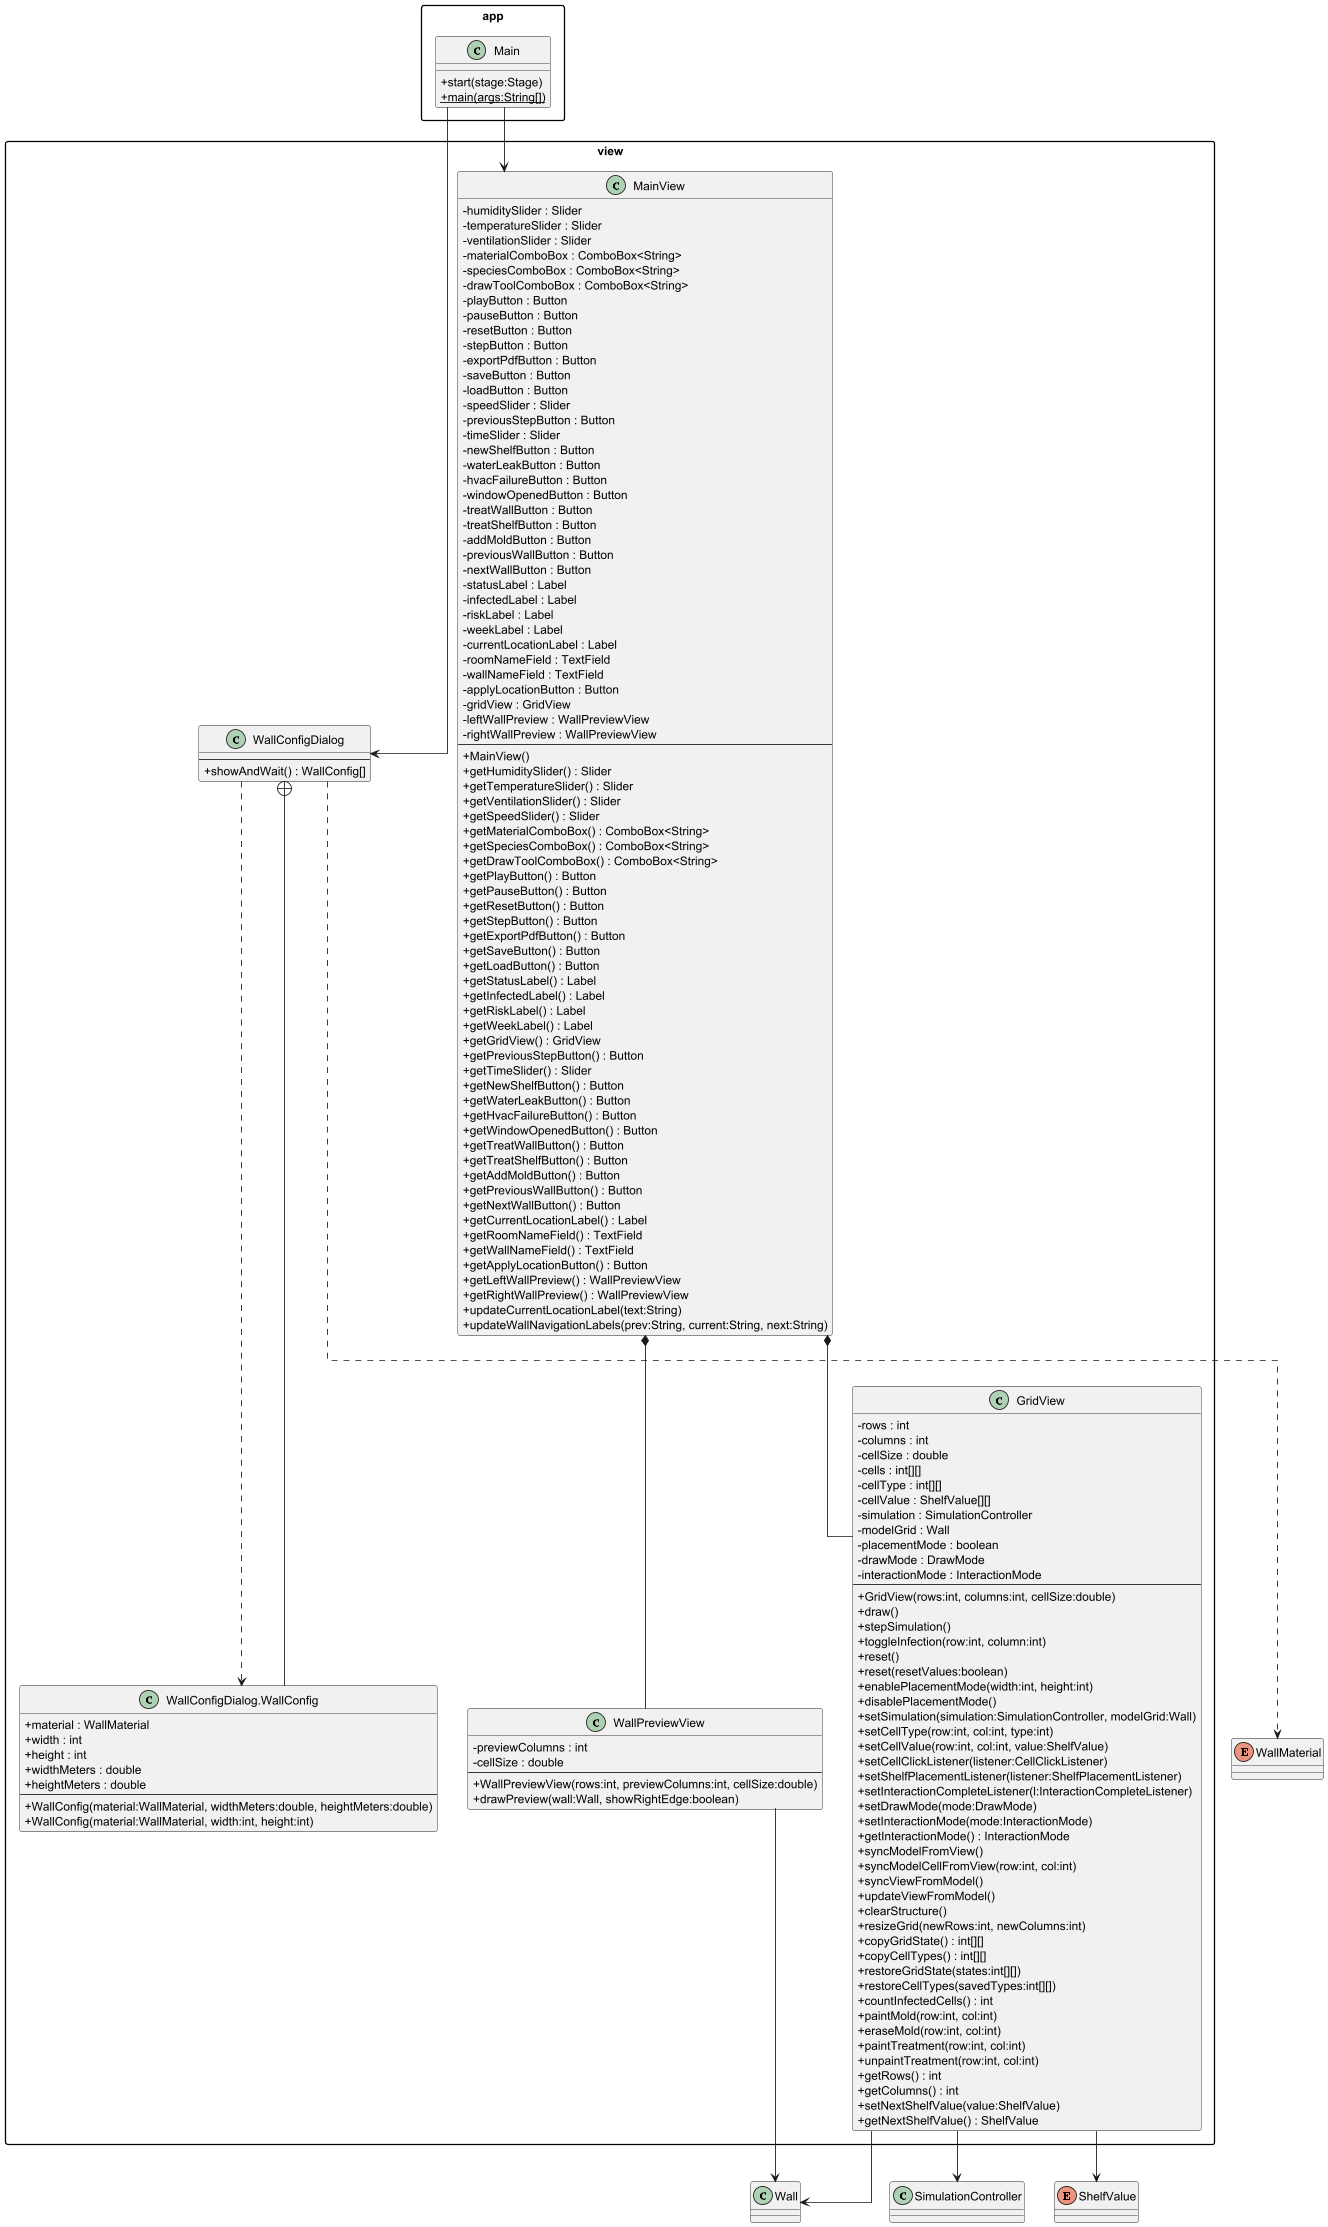

The diagram above was rendered by PlantUML. Its source (embedded in the PNG):
@startuml diagram_view
scale 0.85
skinparam classAttributeIconSize 0
skinparam packageStyle rectangle
skinparam linetype ortho

' Stubs
class Wall
class SimulationController
enum ShelfValue
enum WallMaterial

package "view" {

    class MainView {
        -humiditySlider : Slider
        -temperatureSlider : Slider
        -ventilationSlider : Slider
        -materialComboBox : ComboBox<String>
        -speciesComboBox : ComboBox<String>
        -drawToolComboBox : ComboBox<String>
        -playButton : Button
        -pauseButton : Button
        -resetButton : Button
        -stepButton : Button
        -exportPdfButton : Button
        -saveButton : Button
        -loadButton : Button
        -speedSlider : Slider
        -previousStepButton : Button
        -timeSlider : Slider
        -newShelfButton : Button
        -waterLeakButton : Button
        -hvacFailureButton : Button
        -windowOpenedButton : Button
        -treatWallButton : Button
        -treatShelfButton : Button
        -addMoldButton : Button
        -previousWallButton : Button
        -nextWallButton : Button
        -statusLabel : Label
        -infectedLabel : Label
        -riskLabel : Label
        -weekLabel : Label
        -currentLocationLabel : Label
        -roomNameField : TextField
        -wallNameField : TextField
        -applyLocationButton : Button
        -gridView : GridView
        -leftWallPreview : WallPreviewView
        -rightWallPreview : WallPreviewView
        --
        +MainView()
        +getHumiditySlider() : Slider
        +getTemperatureSlider() : Slider
        +getVentilationSlider() : Slider
        +getSpeedSlider() : Slider
        +getMaterialComboBox() : ComboBox<String>
        +getSpeciesComboBox() : ComboBox<String>
        +getDrawToolComboBox() : ComboBox<String>
        +getPlayButton() : Button
        +getPauseButton() : Button
        +getResetButton() : Button
        +getStepButton() : Button
        +getExportPdfButton() : Button
        +getSaveButton() : Button
        +getLoadButton() : Button
        +getStatusLabel() : Label
        +getInfectedLabel() : Label
        +getRiskLabel() : Label
        +getWeekLabel() : Label
        +getGridView() : GridView
        +getPreviousStepButton() : Button
        +getTimeSlider() : Slider
        +getNewShelfButton() : Button
        +getWaterLeakButton() : Button
        +getHvacFailureButton() : Button
        +getWindowOpenedButton() : Button
        +getTreatWallButton() : Button
        +getTreatShelfButton() : Button
        +getAddMoldButton() : Button
        +getPreviousWallButton() : Button
        +getNextWallButton() : Button
        +getCurrentLocationLabel() : Label
        +getRoomNameField() : TextField
        +getWallNameField() : TextField
        +getApplyLocationButton() : Button
        +getLeftWallPreview() : WallPreviewView
        +getRightWallPreview() : WallPreviewView
        +updateCurrentLocationLabel(text:String)
        +updateWallNavigationLabels(prev:String, current:String, next:String)
    }

    class GridView {
        -rows : int
        -columns : int
        -cellSize : double
        -cells : int[][]
        -cellType : int[][]
        -cellValue : ShelfValue[][]
        -simulation : SimulationController
        -modelGrid : Wall
        -placementMode : boolean
        -drawMode : DrawMode
        -interactionMode : InteractionMode
        --
        +GridView(rows:int, columns:int, cellSize:double)
        +draw()
        +stepSimulation()
        +toggleInfection(row:int, column:int)
        +reset()
        +reset(resetValues:boolean)
        +enablePlacementMode(width:int, height:int)
        +disablePlacementMode()
        +setSimulation(simulation:SimulationController, modelGrid:Wall)
        +setCellType(row:int, col:int, type:int)
        +setCellValue(row:int, col:int, value:ShelfValue)
        +setCellClickListener(listener:CellClickListener)
        +setShelfPlacementListener(listener:ShelfPlacementListener)
        +setInteractionCompleteListener(l:InteractionCompleteListener)
        +setDrawMode(mode:DrawMode)
        +setInteractionMode(mode:InteractionMode)
        +getInteractionMode() : InteractionMode
        +syncModelFromView()
        +syncModelCellFromView(row:int, col:int)
        +syncViewFromModel()
        +updateViewFromModel()
        +clearStructure()
        +resizeGrid(newRows:int, newColumns:int)
        +copyGridState() : int[][]
        +copyCellTypes() : int[][]
        +restoreGridState(states:int[][])
        +restoreCellTypes(savedTypes:int[][])
        +countInfectedCells() : int
        +paintMold(row:int, col:int)
        +eraseMold(row:int, col:int)
        +paintTreatment(row:int, col:int)
        +unpaintTreatment(row:int, col:int)
        +getRows() : int
        +getColumns() : int
        +setNextShelfValue(value:ShelfValue)
        +getNextShelfValue() : ShelfValue
    }

    class WallPreviewView {
        -previewColumns : int
        -cellSize : double
        --
        +WallPreviewView(rows:int, previewColumns:int, cellSize:double)
        +drawPreview(wall:Wall, showRightEdge:boolean)
    }

    class WallConfigDialog {
        --
        +showAndWait() : WallConfig[]
    }

    class "WallConfigDialog.WallConfig" as WallConfig {
        +material : WallMaterial
        +width : int
        +height : int
        +widthMeters : double
        +heightMeters : double
        --
        +WallConfig(material:WallMaterial, widthMeters:double, heightMeters:double)
        +WallConfig(material:WallMaterial, width:int, height:int)
    }

    WallConfigDialog +-- WallConfig
}

package "app" {
    class Main {
        +start(stage:Stage)
        +{static} main(args:String[])
    }
}

' Relations view
MainView *-- GridView
MainView *-- WallPreviewView

GridView --> SimulationController
GridView --> Wall
GridView --> ShelfValue

WallPreviewView --> Wall

WallConfigDialog ..> WallMaterial
WallConfigDialog ..> WallConfig

' Relations app
Main --> MainView
Main --> WallConfigDialog

@enduml